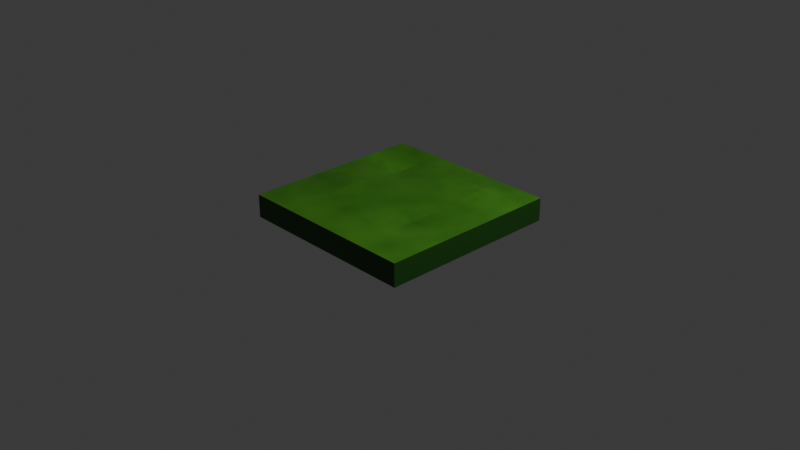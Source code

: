 # Source: tile_grass4.blend  (saved by Blender 5.2.45; exported with 4.5.12 LTS)
import bpy
from mathutils import Matrix  # noqa: F401  (used for matrix-valued properties, if any)

bpy.ops.wm.read_factory_settings(use_empty=True)
scene = bpy.context.scene
scene.name = 'Scene'

# ---- collections
col_collection = bpy.data.collections.new('Collection'); scene.collection.children.link(col_collection)

# ---- materials (node trees are filled in below, after node groups)
mat_grasstop = bpy.data.materials.new('GrassTop')
mat_grasssides = bpy.data.materials.new('GrassSides')

# ---- material node trees
mat_grasstop.use_nodes = True; mat_grasstop.node_tree.nodes.clear()
_N = mat_grasstop.node_tree.nodes; _L = mat_grasstop.node_tree.links
n0 = _N.new('ShaderNodeBsdfPrincipled'); n0.name = 'Principled BSDF'; n0.location = (-617, 167)
n0.inputs[10].default_value = 0.005
n1 = _N.new('ShaderNodeOutputMaterial'); n1.name = 'Material Output'; n1.location = (-321, 194)
n2 = _N.new('ShaderNodeTexNoise'); n2.name = 'Noise Texture'; n2.location = (-1162, 143)
n2.width = 160
n2.inputs[2].default_value = 3.0
n2.inputs[4].default_value = 0.6
n3 = _N.new('ShaderNodeValToRGB'); n3.name = 'Color Ramp'; n3.location = (-934, 147)
while len(n3.color_ramp.elements) > 1: n3.color_ramp.elements.remove(n3.color_ramp.elements[-1])
n3.color_ramp.elements[0].position = 0.0; n3.color_ramp.elements[0].color = (0.01189, 0.1252, 0.002303, 1.0)
_e = n3.color_ramp.elements.new(1.0); _e.color = (0.08751, 0.3275, 0.0161, 1.0)
n4 = _N.new('ShaderNodeTexCoord'); n4.name = 'Texture Coordinate'; n4.location = (-1428, 30)
_L.new(n0.outputs[0], n1.inputs[0])
_L.new(n2.outputs[0], n3.inputs[0])
_L.new(n3.outputs[0], n0.inputs[0])
_L.new(n4.outputs[0], n2.inputs[0])
n1.is_active_output = True
mat_grasssides.use_nodes = True; mat_grasssides.node_tree.nodes.clear()
_N = mat_grasssides.node_tree.nodes; _L = mat_grasssides.node_tree.links
n0 = _N.new('ShaderNodeBsdfPrincipled'); n0.name = 'Principled BSDF'; n0.location = (-200, 100)
n0.inputs[0].default_value = (0.01099, 0.08503, 0.004942, 1.0)
n0.inputs[10].default_value = 0.005
n1 = _N.new('ShaderNodeOutputMaterial'); n1.name = 'Material Output'; n1.location = (200, 100)
_L.new(n0.outputs[0], n1.inputs[0])
n1.is_active_output = True

# ---- world
world_world = bpy.data.worlds.new('World'); scene.world = world_world
world_world.use_nodes = True; world_world.node_tree.nodes.clear()
_N = world_world.node_tree.nodes; _L = world_world.node_tree.links
n0 = _N.new('ShaderNodeOutputWorld'); n0.name = 'World Output'; n0.location = (200, 100)
n1 = _N.new('ShaderNodeBackground'); n1.name = 'Background'; n1.location = (-200, 100)
n1.inputs[0].default_value = (0.05088, 0.05088, 0.05088, 1.0)
_L.new(n1.outputs[0], n0.inputs[0])
n0.is_active_output = True
world_world.color = (0.05088, 0.05088, 0.05088)
world_world.sun_shadow_jitter_overblur = 0.0

# ---- cameras
cam_camera = bpy.data.cameras.new('Camera')
cam_camera.clip_end = 100.0
cam_camera.ortho_scale = 7.314

# ---- lights
light_light = bpy.data.lights.new('Light', 'POINT')
light_light.energy = 1000.0
light_light.shadow_soft_size = 0.1

# ---- meshes
me_cube_001 = bpy.data.meshes.new('Cube.001')
me_cube_001.from_pydata([(-1.0, -1.0, 0.0), (-1.0, -1.0, 0.25), (-1.0, 1.0, 0.0), (-1.0, 1.0, 0.25), (1.0, -1.0, 0.0), (1.0, -1.0, 0.25), (1.0, 1.0, 0.0), (1.0, 1.0, 0.25), (-1.0, 0.6, 0.0), (-1.0, 0.2, 0.0), (-1.0, -0.2, 0.0), (-1.0, -0.6, 0.0), (-1.0, -0.6, 0.25), (-1.0, -0.2, 0.25), (-1.0, 0.2, 0.25), (-1.0, 0.6, 0.25), (1.0, -0.6, 0.0), (1.0, -0.2, 0.0), (1.0, 0.2, 0.0), (1.0, 0.6, 0.0), (1.0, 0.6, 0.25), (1.0, 0.2, 0.25), (1.0, -0.2, 0.25), (1.0, -0.6, 0.25), (0.5, 1.0, 0.0), (0.0, 1.0, 0.0), (-0.5, 1.0, 0.0), (-0.5, 1.0, 0.25), (0.0, 1.0, 0.25), (0.5, 1.0, 0.25), (-0.5, -1.0, 0.0), (0.0, -1.0, 0.0), (0.5, -1.0, 0.0), (0.5, -1.0, 0.25), (0.0, -1.0, 0.25), (-0.5, -1.0, 0.25), (-0.5909, 0.5609, 0.1497), (0.0, 0.6, 0.25), (0.5401, 0.5837, 0.3124), (-0.5, 0.2, 0.25), (0.0, 0.2, 0.25), (0.5, 0.2, 0.25), (-0.4803, -0.222, 0.2991), (0.0, -0.2, 0.25), (0.4283, -0.2183, 0.186), (-0.5, -0.6, 0.25), (0.0, -0.6, 0.25), (0.5, -0.6, 0.25), (0.5, 0.6, 0.0), (0.0, 0.6, 0.0), (-0.5, 0.6, 0.0), (0.5, 0.2, 0.0), (0.0, 0.2, 0.0), (-0.5, 0.2, 0.0), (0.5, -0.2, 0.0), (0.0, -0.2, 0.0), (-0.5, -0.2, 0.0), (0.5, -0.6, 0.0), (0.0, -0.6, 0.0), (-0.5, -0.6, 0.0)], [], [(8, 15, 3, 2), (24, 29, 7, 6), (16, 23, 5, 4), (30, 35, 1, 0), (57, 16, 4, 32), (45, 12, 1, 35), (27, 3, 15, 36), (36, 15, 14, 39), (39, 14, 13, 42), (42, 13, 12, 45), (24, 6, 19, 48), (48, 19, 18, 51), (51, 18, 17, 54), (54, 17, 16, 57), (6, 7, 20, 19), (19, 20, 21, 18), (18, 21, 22, 17), (17, 22, 23, 16), (0, 1, 12, 11), (11, 12, 13, 10), (10, 13, 14, 9), (9, 14, 15, 8), (10, 56, 59, 11), (56, 55, 58, 59), (55, 54, 57, 58), (9, 53, 56, 10), (53, 52, 55, 56), (52, 51, 54, 55), (8, 50, 53, 9), (50, 49, 52, 53), (49, 48, 51, 52), (2, 26, 50, 8), (26, 25, 49, 50), (25, 24, 48, 49), (22, 44, 47, 23), (44, 43, 46, 47), (43, 42, 45, 46), (21, 41, 44, 22), (41, 40, 43, 44), (40, 39, 42, 43), (20, 38, 41, 21), (38, 37, 40, 41), (37, 36, 39, 40), (7, 29, 38, 20), (29, 28, 37, 38), (28, 27, 36, 37), (23, 47, 33, 5), (47, 46, 34, 33), (46, 45, 35, 34), (11, 59, 30, 0), (59, 58, 31, 30), (58, 57, 32, 31), (4, 5, 33, 32), (32, 33, 34, 31), (31, 34, 35, 30), (2, 3, 27, 26), (26, 27, 28, 25), (25, 28, 29, 24)])
me_cube_001.polygons.foreach_set('material_index', [1, 1, 1, 1, 1, 0, 0, 0, 0, 0, 1, 1, 1, 1, 1, 1, 1, 1, 1, 1, 1, 1, 1, 1, 1, 1, 1, 1, 1, 1, 1, 1, 1, 1, 0, 0, 0, 0, 0, 0, 0, 0, 0, 0, 0, 0, 0, 0, 0, 1, 1, 1, 1, 1, 1, 1, 1, 1])
_uv = me_cube_001.uv_layers.new(name='UVMap')
_uv.uv.foreach_set('vector', [0.375, 0.2, 0.625, 0.2, 0.625, 0.25, 0.375, 0.25, 0.375, 0.4375, 0.625, 0.4375, 0.625, 0.5, 0.375, 0.5, 0.375, 0.7, 0.625, 0.7, 0.625, 0.75, 0.375, 0.75, 0.375, 0.9375, 0.625, 0.9375, 0.625, 1.0, 0.375, 1.0, 0.3125, 0.7, 0.375, 0.7, 0.375, 0.75, 0.3125, 0.75, 0.8125, 0.7, 0.875, 0.7, 0.875, 0.75, 0.8125, 0.75, 0.8125, 0.5, 0.875, 0.5, 0.875, 0.55, 0.8125, 0.55, 0.8125, 0.55, 0.875, 0.55, 0.875, 0.6, 0.8125, 0.6, 0.8125, 0.6, 0.875, 0.6, 0.875, 0.65, 0.8125, 0.65, 0.8125, 0.65, 0.875, 0.65, 0.875, 0.7, 0.8125, 0.7, 0.3125, 0.5, 0.375, 0.5, 0.375, 0.55, 0.3125, 0.55, 0.3125, 0.55, 0.375, 0.55, 0.375, 0.6, 0.3125, 0.6, 0.3125, 0.6, 0.375, 0.6, 0.375, 0.65, 0.3125, 0.65, 0.3125, 0.65, 0.375, 0.65, 0.375, 0.7, 0.3125, 0.7, 0.375, 0.5, 0.625, 0.5, 0.625, 0.55, 0.375, 0.55, 0.375, 0.55, 0.625, 0.55, 0.625, 0.6, 0.375, 0.6, 0.375, 0.6, 0.625, 0.6, 0.625, 0.65, 0.375, 0.65, 0.375, 0.65, 0.625, 0.65, 0.625, 0.7, 0.375, 0.7, 0.375, 0.0, 0.625, 0.0, 0.625, 0.05, 0.375, 0.05, 0.375, 0.05, 0.625, 0.05, 0.625, 0.1, 0.375, 0.1, 0.375, 0.1, 0.625, 0.1, 0.625, 0.15, 0.375, 0.15, 0.375, 0.15, 0.625, 0.15, 0.625, 0.2, 0.375, 0.2, 0.125, 0.65, 0.1875, 0.65, 0.1875, 0.7, 0.125, 0.7, 0.1875, 0.65, 0.25, 0.65, 0.25, 0.7, 0.1875, 0.7, 0.25, 0.65, 0.3125, 0.65, 0.3125, 0.7, 0.25, 0.7, 0.125, 0.6, 0.1875, 0.6, 0.1875, 0.65, 0.125, 0.65, 0.1875, 0.6, 0.25, 0.6, 0.25, 0.65, 0.1875, 0.65, 0.25, 0.6, 0.3125, 0.6, 0.3125, 0.65, 0.25, 0.65, 0.125, 0.55, 0.1875, 0.55, 0.1875, 0.6, 0.125, 0.6, 0.1875, 0.55, 0.25, 0.55, 0.25, 0.6, 0.1875, 0.6, 0.25, 0.55, 0.3125, 0.55, 0.3125, 0.6, 0.25, 0.6, 0.125, 0.5, 0.1875, 0.5, 0.1875, 0.55, 0.125, 0.55, 0.1875, 0.5, 0.25, 0.5, 0.25, 0.55, 0.1875, 0.55, 0.25, 0.5, 0.3125, 0.5, 0.3125, 0.55, 0.25, 0.55, 0.625, 0.65, 0.6875, 0.65, 0.6875, 0.7, 0.625, 0.7, 0.6875, 0.65, 0.75, 0.65, 0.75, 0.7, 0.6875, 0.7, 0.75, 0.65, 0.8125, 0.65, 0.8125, 0.7, 0.75, 0.7, 0.625, 0.6, 0.6875, 0.6, 0.6875, 0.65, 0.625, 0.65, 0.6875, 0.6, 0.75, 0.6, 0.75, 0.65, 0.6875, 0.65, 0.75, 0.6, 0.8125, 0.6, 0.8125, 0.65, 0.75, 0.65, 0.625, 0.55, 0.6875, 0.55, 0.6875, 0.6, 0.625, 0.6, 0.6875, 0.55, 0.75, 0.55, 0.75, 0.6, 0.6875, 0.6, 0.75, 0.55, 0.8125, 0.55, 0.8125, 0.6, 0.75, 0.6, 0.625, 0.5, 0.6875, 0.5, 0.6875, 0.55, 0.625, 0.55, 0.6875, 0.5, 0.75, 0.5, 0.75, 0.55, 0.6875, 0.55, 0.75, 0.5, 0.8125, 0.5, 0.8125, 0.55, 0.75, 0.55, 0.625, 0.7, 0.6875, 0.7, 0.6875, 0.75, 0.625, 0.75, 0.6875, 0.7, 0.75, 0.7, 0.75, 0.75, 0.6875, 0.75, 0.75, 0.7, 0.8125, 0.7, 0.8125, 0.75, 0.75, 0.75, 0.125, 0.7, 0.1875, 0.7, 0.1875, 0.75, 0.125, 0.75, 0.1875, 0.7, 0.25, 0.7, 0.25, 0.75, 0.1875, 0.75, 0.25, 0.7, 0.3125, 0.7, 0.3125, 0.75, 0.25, 0.75, 0.375, 0.75, 0.625, 0.75, 0.625, 0.8125, 0.375, 0.8125, 0.375, 0.8125, 0.625, 0.8125, 0.625, 0.875, 0.375, 0.875, 0.375, 0.875, 0.625, 0.875, 0.625, 0.9375, 0.375, 0.9375, 0.375, 0.25, 0.625, 0.25, 0.625, 0.3125, 0.375, 0.3125, 0.375, 0.3125, 0.625, 0.3125, 0.625, 0.375, 0.375, 0.375, 0.375, 0.375, 0.625, 0.375, 0.625, 0.4375, 0.375, 0.4375])
me_cube_001.materials.append(mat_grasstop)
me_cube_001.materials.append(mat_grasssides)
me_cube_001.materials.append(mat_grasstop)
me_cube_001.update()

# ---- objects
ob_light = bpy.data.objects.new('Light', light_light)
ob_camera = bpy.data.objects.new('Camera', cam_camera)
ob_tile_grass = bpy.data.objects.new('tile_grass', me_cube_001)

# ---- transforms, parenting, visibility, modifiers, constraints
ob_light.location = (4.076, 1.005, 5.904)
ob_light.rotation_euler = (0.6503, 0.05522, 1.866)
ob_light.lock_rotations_4d = False
ob_light.empty_display_type = 'ARROWS'
ob_light.color = (0.0, 0.0, 0.0, 0.0)
ob_light.lineart.crease_threshold = 0.0
ob_camera.location = (7.359, -6.926, 4.958)
ob_camera.rotation_euler = (1.109, 0.0, 0.8149)
ob_camera.lock_rotations_4d = False
ob_camera.empty_display_type = 'ARROWS'
ob_camera.color = (0.0, 0.0, 0.0, 0.0)
ob_camera.display_type = 'WIRE'
ob_camera.lineart.crease_threshold = 0.0
ob_tile_grass.location = (0.0, 0.0, 0.0)
_m = ob_tile_grass.modifiers.new('Subdivision', 'SUBSURF')
_m.subdivision_type = 'SIMPLE'
_m.levels = 2

# ---- collection membership
col_collection.objects.link(ob_light)
col_collection.objects.link(ob_camera)
col_collection.objects.link(ob_tile_grass)

# ---- scene / render settings (as saved in the file)
scene.camera = ob_camera
scene.frame_start = 1; scene.frame_end = 250; scene.frame_set(1)
scene.render.engine = 'BLENDER_EEVEE_NEXT'
scene.render.bake_bias = 0.0
scene.render.bake_samples = 0
scene.render.compositor_device = 'GPU'
scene.eevee.use_volume_custom_range = False
scene.eevee.fast_gi_thickness_near = 0.1
scene.eevee.fast_gi_thickness_far = 0.0
scene.eevee.ray_tracing_options.screen_trace_thickness = 0.1
bpy.context.view_layer.update()
